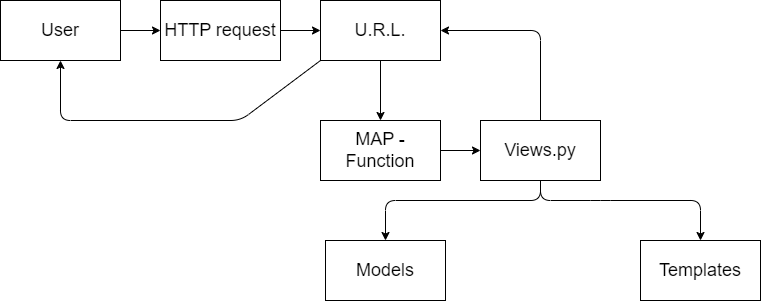

The diagram above was exported from draw.io. Its source (the exported page's mxGraphModel, read from the mxfile embedded in the PNG):
<mxGraphModel dx="1021" dy="611" grid="1" gridSize="10" guides="1" tooltips="1" connect="1" arrows="1" fold="1" page="1" pageScale="1" pageWidth="850" pageHeight="1100" math="0" shadow="0">
  <root>
    <mxCell id="0" />
    <mxCell id="1" parent="0" />
    <mxCell id="2" value="&lt;font style=&quot;font-size: 18px;&quot;&gt;User&lt;/font&gt;" style="rounded=0;whiteSpace=wrap;html=1;" vertex="1" parent="1">
      <mxGeometry x="40" y="40" width="120" height="60" as="geometry" />
    </mxCell>
    <mxCell id="3" value="" style="endArrow=classic;html=1;fontSize=18;exitX=1;exitY=0.5;exitDx=0;exitDy=0;" edge="1" parent="1" source="2" target="4">
      <mxGeometry width="50" height="50" relative="1" as="geometry">
        <mxPoint x="400" y="340" as="sourcePoint" />
        <mxPoint x="240" y="70" as="targetPoint" />
        <Array as="points" />
      </mxGeometry>
    </mxCell>
    <mxCell id="6" style="edgeStyle=none;html=1;exitX=1;exitY=0.5;exitDx=0;exitDy=0;entryX=0;entryY=0.5;entryDx=0;entryDy=0;fontSize=18;" edge="1" parent="1" source="4" target="5">
      <mxGeometry relative="1" as="geometry" />
    </mxCell>
    <mxCell id="4" value="HTTP request" style="rounded=0;whiteSpace=wrap;html=1;fontSize=18;" vertex="1" parent="1">
      <mxGeometry x="200" y="40" width="120" height="60" as="geometry" />
    </mxCell>
    <mxCell id="7" style="edgeStyle=none;html=1;fontSize=18;" edge="1" parent="1" source="5" target="8">
      <mxGeometry relative="1" as="geometry">
        <mxPoint x="420" y="160" as="targetPoint" />
      </mxGeometry>
    </mxCell>
    <mxCell id="20" style="edgeStyle=none;html=1;exitX=0;exitY=1;exitDx=0;exitDy=0;fontSize=18;entryX=0.5;entryY=1;entryDx=0;entryDy=0;" edge="1" parent="1" source="5" target="2">
      <mxGeometry relative="1" as="geometry">
        <mxPoint x="100" y="160" as="targetPoint" />
        <Array as="points">
          <mxPoint x="280" y="160" />
          <mxPoint x="100" y="160" />
        </Array>
      </mxGeometry>
    </mxCell>
    <mxCell id="5" value="U.R.L." style="rounded=0;whiteSpace=wrap;html=1;fontSize=18;" vertex="1" parent="1">
      <mxGeometry x="360" y="40" width="120" height="60" as="geometry" />
    </mxCell>
    <mxCell id="10" value="" style="edgeStyle=none;html=1;fontSize=18;" edge="1" parent="1" source="8" target="9">
      <mxGeometry relative="1" as="geometry" />
    </mxCell>
    <mxCell id="8" value="MAP - Function" style="rounded=0;whiteSpace=wrap;html=1;fontSize=18;" vertex="1" parent="1">
      <mxGeometry x="360" y="160" width="120" height="60" as="geometry" />
    </mxCell>
    <mxCell id="19" style="edgeStyle=none;html=1;fontSize=18;entryX=1;entryY=0.5;entryDx=0;entryDy=0;" edge="1" parent="1" source="9" target="5">
      <mxGeometry relative="1" as="geometry">
        <mxPoint x="580" y="60" as="targetPoint" />
        <Array as="points">
          <mxPoint x="580" y="70" />
        </Array>
      </mxGeometry>
    </mxCell>
    <mxCell id="9" value="Views.py" style="whiteSpace=wrap;html=1;fontSize=18;rounded=0;" vertex="1" parent="1">
      <mxGeometry x="520" y="160" width="120" height="60" as="geometry" />
    </mxCell>
    <mxCell id="11" value="Models" style="rounded=0;whiteSpace=wrap;html=1;fontSize=18;" vertex="1" parent="1">
      <mxGeometry x="365" y="280" width="120" height="60" as="geometry" />
    </mxCell>
    <mxCell id="13" value="Templates" style="rounded=0;whiteSpace=wrap;html=1;fontSize=18;" vertex="1" parent="1">
      <mxGeometry x="680" y="280" width="120" height="60" as="geometry" />
    </mxCell>
    <mxCell id="16" value="" style="edgeStyle=none;html=1;fontSize=18;exitX=0.5;exitY=1;exitDx=0;exitDy=0;entryX=0.5;entryY=0;entryDx=0;entryDy=0;" edge="1" parent="1" source="9" target="13">
      <mxGeometry relative="1" as="geometry">
        <mxPoint x="590" y="230" as="sourcePoint" />
        <mxPoint x="590" y="290" as="targetPoint" />
        <Array as="points">
          <mxPoint x="580" y="240" />
          <mxPoint x="640" y="240" />
          <mxPoint x="740" y="240" />
        </Array>
      </mxGeometry>
    </mxCell>
    <mxCell id="17" value="" style="edgeStyle=none;html=1;fontSize=18;exitX=0.5;exitY=1;exitDx=0;exitDy=0;entryX=0.5;entryY=0;entryDx=0;entryDy=0;" edge="1" parent="1" source="9" target="11">
      <mxGeometry relative="1" as="geometry">
        <mxPoint x="265" y="230" as="sourcePoint" />
        <mxPoint x="425" y="290" as="targetPoint" />
        <Array as="points">
          <mxPoint x="580" y="240" />
          <mxPoint x="425" y="240" />
        </Array>
      </mxGeometry>
    </mxCell>
  </root>
</mxGraphModel>